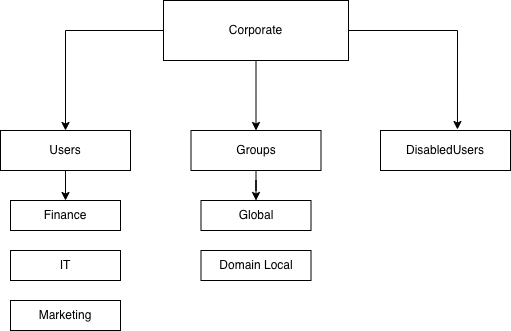

The diagram above was exported from draw.io. Its source (the exported page's mxGraphModel, read from the mxfile embedded in the PNG):
<mxGraphModel dx="910" dy="522" grid="1" gridSize="10" guides="1" tooltips="1" connect="1" arrows="1" fold="1" page="1" pageScale="1" pageWidth="850" pageHeight="1100" math="0" shadow="0">
  <root>
    <mxCell id="0" />
    <mxCell id="1" parent="0" />
    <mxCell id="ZDfgdUnnfKQ2kiAaDWFR-8" edge="1" parent="1" source="ZDfgdUnnfKQ2kiAaDWFR-1" style="edgeStyle=orthogonalEdgeStyle;rounded=0;orthogonalLoop=1;jettySize=auto;html=1;entryX=0.5;entryY=0;entryDx=0;entryDy=0;" target="ZDfgdUnnfKQ2kiAaDWFR-2">
      <mxGeometry relative="1" as="geometry" />
    </mxCell>
    <mxCell id="ZDfgdUnnfKQ2kiAaDWFR-9" edge="1" parent="1" source="ZDfgdUnnfKQ2kiAaDWFR-1" style="edgeStyle=orthogonalEdgeStyle;rounded=0;orthogonalLoop=1;jettySize=auto;html=1;entryX=0.5;entryY=0;entryDx=0;entryDy=0;" target="ZDfgdUnnfKQ2kiAaDWFR-6">
      <mxGeometry relative="1" as="geometry" />
    </mxCell>
    <mxCell id="ZDfgdUnnfKQ2kiAaDWFR-1" parent="1" style="rounded=0;whiteSpace=wrap;html=1;" value="Corporate" vertex="1">
      <mxGeometry height="60" width="185" x="333" y="50" as="geometry" />
    </mxCell>
    <mxCell id="ZDfgdUnnfKQ2kiAaDWFR-16" edge="1" parent="1" source="ZDfgdUnnfKQ2kiAaDWFR-2" style="edgeStyle=orthogonalEdgeStyle;rounded=0;orthogonalLoop=1;jettySize=auto;html=1;entryX=0.5;entryY=0;entryDx=0;entryDy=0;" target="ZDfgdUnnfKQ2kiAaDWFR-5">
      <mxGeometry relative="1" as="geometry" />
    </mxCell>
    <mxCell id="ZDfgdUnnfKQ2kiAaDWFR-2" parent="1" style="rounded=0;whiteSpace=wrap;html=1;" value="Users" vertex="1">
      <mxGeometry height="40" width="130" x="170" y="180" as="geometry" />
    </mxCell>
    <mxCell id="ZDfgdUnnfKQ2kiAaDWFR-5" parent="1" style="rounded=0;whiteSpace=wrap;html=1;" value="Finance" vertex="1">
      <mxGeometry height="30" width="110" x="180" y="250" as="geometry" />
    </mxCell>
    <mxCell id="ZDfgdUnnfKQ2kiAaDWFR-17" edge="1" parent="1" source="ZDfgdUnnfKQ2kiAaDWFR-6" style="edgeStyle=orthogonalEdgeStyle;rounded=0;orthogonalLoop=1;jettySize=auto;html=1;entryX=0.5;entryY=0;entryDx=0;entryDy=0;" target="ZDfgdUnnfKQ2kiAaDWFR-12">
      <mxGeometry relative="1" as="geometry" />
    </mxCell>
    <mxCell id="ZDfgdUnnfKQ2kiAaDWFR-6" parent="1" style="rounded=0;whiteSpace=wrap;html=1;" value="Groups" vertex="1">
      <mxGeometry height="40" width="130" x="360.5" y="180" as="geometry" />
    </mxCell>
    <mxCell id="ZDfgdUnnfKQ2kiAaDWFR-7" parent="1" style="rounded=0;whiteSpace=wrap;html=1;" value="DisabledUsers" vertex="1">
      <mxGeometry height="40" width="130" x="550" y="180" as="geometry" />
    </mxCell>
    <mxCell id="ZDfgdUnnfKQ2kiAaDWFR-10" edge="1" parent="1" source="ZDfgdUnnfKQ2kiAaDWFR-1" style="edgeStyle=orthogonalEdgeStyle;rounded=0;orthogonalLoop=1;jettySize=auto;html=1;entryX=0.592;entryY=-0.025;entryDx=0;entryDy=0;entryPerimeter=0;" target="ZDfgdUnnfKQ2kiAaDWFR-7">
      <mxGeometry relative="1" as="geometry" />
    </mxCell>
    <mxCell id="ZDfgdUnnfKQ2kiAaDWFR-11" parent="1" style="rounded=0;whiteSpace=wrap;html=1;" value="IT" vertex="1">
      <mxGeometry height="30" width="110" x="180" y="300" as="geometry" />
    </mxCell>
    <mxCell id="ZDfgdUnnfKQ2kiAaDWFR-12" parent="1" style="rounded=0;whiteSpace=wrap;html=1;" value="Global" vertex="1">
      <mxGeometry height="30" width="110" x="370.5" y="250" as="geometry" />
    </mxCell>
    <mxCell id="ZDfgdUnnfKQ2kiAaDWFR-13" parent="1" style="rounded=0;whiteSpace=wrap;html=1;" value="Marketing" vertex="1">
      <mxGeometry height="30" width="110" x="180" y="350" as="geometry" />
    </mxCell>
    <mxCell id="ZDfgdUnnfKQ2kiAaDWFR-14" parent="1" style="rounded=0;whiteSpace=wrap;html=1;" value="Domain Local" vertex="1">
      <mxGeometry height="30" width="110" x="370.5" y="300" as="geometry" />
    </mxCell>
  </root>
</mxGraphModel>